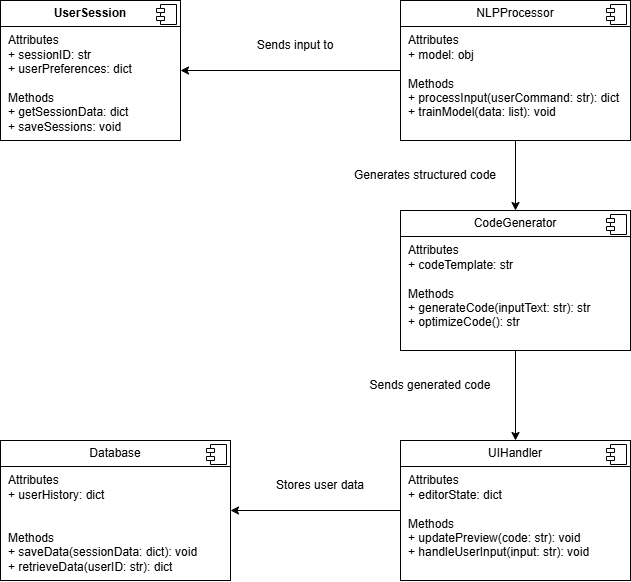

The diagram above was exported from draw.io. Its source (the exported page's mxGraphModel, read from the mxfile embedded in the PNG):
<mxGraphModel dx="1195" dy="672" grid="1" gridSize="10" guides="1" tooltips="1" connect="1" arrows="1" fold="1" page="1" pageScale="1" pageWidth="850" pageHeight="1100" math="0" shadow="0">
  <root>
    <mxCell id="0" />
    <mxCell id="1" parent="0" />
    <mxCell id="AEBzdnLJA70agocW_Lj2-5" value="&lt;p style=&quot;margin:0px;margin-top:6px;text-align:center;&quot;&gt;&lt;b&gt;UserSession&lt;/b&gt;&lt;/p&gt;&lt;hr size=&quot;1&quot; style=&quot;border-style:solid;&quot;&gt;&lt;p style=&quot;margin:0px;margin-left:8px;&quot;&gt;Attributes&lt;/p&gt;&lt;p style=&quot;margin:0px;margin-left:8px;&quot;&gt;+ sessionID: str&lt;br&gt;+ userPreferences: dict&lt;/p&gt;&lt;p style=&quot;margin: 0px 0px 0px 8px;&quot;&gt;&lt;br&gt;&lt;/p&gt;&lt;p style=&quot;margin: 0px 0px 0px 8px;&quot;&gt;&lt;span style=&quot;background-color: transparent; color: light-dark(rgb(0, 0, 0), rgb(255, 255, 255));&quot;&gt;Methods&lt;/span&gt;&lt;/p&gt;&lt;p style=&quot;margin: 0px 0px 0px 8px;&quot;&gt;&lt;span style=&quot;background-color: transparent; color: light-dark(rgb(0, 0, 0), rgb(255, 255, 255));&quot;&gt;+ getSessionData: dict&lt;/span&gt;&lt;/p&gt;&lt;p style=&quot;margin: 0px 0px 0px 8px;&quot;&gt;+ saveSessions: void&lt;/p&gt;&lt;p style=&quot;margin:0px;margin-left:8px;&quot;&gt;&lt;br&gt;&lt;/p&gt;" style="align=left;overflow=fill;html=1;dropTarget=0;whiteSpace=wrap;" vertex="1" parent="1">
      <mxGeometry x="40" y="80" width="180" height="140" as="geometry" />
    </mxCell>
    <mxCell id="AEBzdnLJA70agocW_Lj2-6" value="" style="shape=component;jettyWidth=8;jettyHeight=4;" vertex="1" parent="AEBzdnLJA70agocW_Lj2-5">
      <mxGeometry x="1" width="20" height="20" relative="1" as="geometry">
        <mxPoint x="-24" y="4" as="offset" />
      </mxGeometry>
    </mxCell>
    <mxCell id="AEBzdnLJA70agocW_Lj2-17" style="edgeStyle=orthogonalEdgeStyle;rounded=0;orthogonalLoop=1;jettySize=auto;html=1;entryX=1;entryY=0.5;entryDx=0;entryDy=0;" edge="1" parent="1" source="AEBzdnLJA70agocW_Lj2-9" target="AEBzdnLJA70agocW_Lj2-5">
      <mxGeometry relative="1" as="geometry" />
    </mxCell>
    <mxCell id="AEBzdnLJA70agocW_Lj2-18" value="" style="edgeStyle=orthogonalEdgeStyle;rounded=0;orthogonalLoop=1;jettySize=auto;html=1;" edge="1" parent="1" source="AEBzdnLJA70agocW_Lj2-9" target="AEBzdnLJA70agocW_Lj2-11">
      <mxGeometry relative="1" as="geometry" />
    </mxCell>
    <mxCell id="AEBzdnLJA70agocW_Lj2-9" value="&lt;p style=&quot;margin:0px;margin-top:6px;text-align:center;&quot;&gt;NLPProcessor&lt;/p&gt;&lt;hr size=&quot;1&quot; style=&quot;border-style:solid;&quot;&gt;&lt;p style=&quot;margin:0px;margin-left:8px;&quot;&gt;Attributes&lt;/p&gt;&lt;p style=&quot;margin:0px;margin-left:8px;&quot;&gt;+ model: obj&lt;br&gt;&lt;/p&gt;&lt;p style=&quot;margin: 0px 0px 0px 8px;&quot;&gt;&lt;br&gt;&lt;/p&gt;&lt;p style=&quot;margin: 0px 0px 0px 8px;&quot;&gt;&lt;span style=&quot;background-color: transparent; color: light-dark(rgb(0, 0, 0), rgb(255, 255, 255));&quot;&gt;Methods&lt;/span&gt;&lt;/p&gt;&lt;p style=&quot;margin: 0px 0px 0px 8px;&quot;&gt;&lt;span style=&quot;background-color: transparent; color: light-dark(rgb(0, 0, 0), rgb(255, 255, 255));&quot;&gt;+&amp;nbsp;&lt;/span&gt;&lt;span style=&quot;background-color: transparent; color: light-dark(rgb(0, 0, 0), rgb(255, 255, 255));&quot;&gt;processInput(userCommand: str): dict&lt;/span&gt;&lt;/p&gt;&lt;p style=&quot;margin: 0px 0px 0px 8px;&quot;&gt;+&amp;nbsp;&lt;span style=&quot;background-color: transparent;&quot;&gt;trainModel(data: list): void&lt;/span&gt;&lt;/p&gt;&lt;div&gt;&lt;span style=&quot;background-color: transparent; color: light-dark(rgb(0, 0, 0), rgb(255, 255, 255));&quot;&gt;&lt;br&gt;&lt;/span&gt;&lt;/div&gt;" style="align=left;overflow=fill;html=1;dropTarget=0;whiteSpace=wrap;" vertex="1" parent="1">
      <mxGeometry x="440" y="80" width="230" height="140" as="geometry" />
    </mxCell>
    <mxCell id="AEBzdnLJA70agocW_Lj2-10" value="" style="shape=component;jettyWidth=8;jettyHeight=4;" vertex="1" parent="AEBzdnLJA70agocW_Lj2-9">
      <mxGeometry x="1" width="20" height="20" relative="1" as="geometry">
        <mxPoint x="-24" y="4" as="offset" />
      </mxGeometry>
    </mxCell>
    <mxCell id="AEBzdnLJA70agocW_Lj2-19" value="" style="edgeStyle=orthogonalEdgeStyle;rounded=0;orthogonalLoop=1;jettySize=auto;html=1;" edge="1" parent="1" source="AEBzdnLJA70agocW_Lj2-11" target="AEBzdnLJA70agocW_Lj2-13">
      <mxGeometry relative="1" as="geometry" />
    </mxCell>
    <mxCell id="AEBzdnLJA70agocW_Lj2-11" value="&lt;p style=&quot;margin:0px;margin-top:6px;text-align:center;&quot;&gt;CodeGenerator&lt;/p&gt;&lt;hr size=&quot;1&quot; style=&quot;border-style:solid;&quot;&gt;&lt;p style=&quot;margin:0px;margin-left:8px;&quot;&gt;Attributes&lt;/p&gt;&lt;p style=&quot;margin:0px;margin-left:8px;&quot;&gt;+&amp;nbsp;&lt;span style=&quot;background-color: transparent;&quot;&gt;codeTemplate: str&lt;/span&gt;&lt;/p&gt;&lt;p style=&quot;margin: 0px 0px 0px 8px;&quot;&gt;&lt;br&gt;&lt;/p&gt;&lt;p style=&quot;margin: 0px 0px 0px 8px;&quot;&gt;&lt;span style=&quot;background-color: transparent; color: light-dark(rgb(0, 0, 0), rgb(255, 255, 255));&quot;&gt;Methods&lt;/span&gt;&lt;/p&gt;&lt;p style=&quot;margin: 0px 0px 0px 8px;&quot;&gt;&lt;span style=&quot;background-color: transparent; color: light-dark(rgb(0, 0, 0), rgb(255, 255, 255));&quot;&gt;+&amp;nbsp;&lt;/span&gt;&lt;span style=&quot;background-color: transparent;&quot;&gt;generateCode(inputText: str): str&lt;/span&gt;&lt;/p&gt;&lt;p style=&quot;margin: 0px 0px 0px 8px;&quot;&gt;+&amp;nbsp;&lt;span style=&quot;background-color: transparent;&quot;&gt;optimizeCode(): str&lt;/span&gt;&lt;/p&gt;&lt;div&gt;&lt;span style=&quot;background-color: transparent; color: light-dark(rgb(0, 0, 0), rgb(255, 255, 255));&quot;&gt;&lt;br&gt;&lt;/span&gt;&lt;/div&gt;&lt;div&gt;&lt;span style=&quot;background-color: transparent; color: light-dark(rgb(0, 0, 0), rgb(255, 255, 255));&quot;&gt;&lt;br&gt;&lt;/span&gt;&lt;/div&gt;" style="align=left;overflow=fill;html=1;dropTarget=0;whiteSpace=wrap;" vertex="1" parent="1">
      <mxGeometry x="440" y="290" width="230" height="140" as="geometry" />
    </mxCell>
    <mxCell id="AEBzdnLJA70agocW_Lj2-12" value="" style="shape=component;jettyWidth=8;jettyHeight=4;" vertex="1" parent="AEBzdnLJA70agocW_Lj2-11">
      <mxGeometry x="1" width="20" height="20" relative="1" as="geometry">
        <mxPoint x="-24" y="4" as="offset" />
      </mxGeometry>
    </mxCell>
    <mxCell id="AEBzdnLJA70agocW_Lj2-23" style="edgeStyle=orthogonalEdgeStyle;rounded=0;orthogonalLoop=1;jettySize=auto;html=1;entryX=1;entryY=0.5;entryDx=0;entryDy=0;" edge="1" parent="1" source="AEBzdnLJA70agocW_Lj2-13" target="AEBzdnLJA70agocW_Lj2-15">
      <mxGeometry relative="1" as="geometry" />
    </mxCell>
    <mxCell id="AEBzdnLJA70agocW_Lj2-13" value="&lt;p style=&quot;margin:0px;margin-top:6px;text-align:center;&quot;&gt;UIHandler&lt;/p&gt;&lt;hr size=&quot;1&quot; style=&quot;border-style:solid;&quot;&gt;&lt;p style=&quot;margin:0px;margin-left:8px;&quot;&gt;Attributes&lt;/p&gt;&lt;p style=&quot;margin:0px;margin-left:8px;&quot;&gt;+&amp;nbsp;&lt;span style=&quot;background-color: transparent; color: light-dark(rgb(0, 0, 0), rgb(255, 255, 255));&quot;&gt;editorState: dict&lt;/span&gt;&lt;/p&gt;&lt;p style=&quot;margin: 0px 0px 0px 8px;&quot;&gt;&lt;br&gt;&lt;/p&gt;&lt;p style=&quot;margin: 0px 0px 0px 8px;&quot;&gt;&lt;span style=&quot;background-color: transparent; color: light-dark(rgb(0, 0, 0), rgb(255, 255, 255));&quot;&gt;Methods&lt;/span&gt;&lt;/p&gt;&lt;p style=&quot;margin: 0px 0px 0px 8px;&quot;&gt;&lt;span style=&quot;background-color: transparent; color: light-dark(rgb(0, 0, 0), rgb(255, 255, 255));&quot;&gt;+&amp;nbsp;&lt;/span&gt;&lt;span style=&quot;background-color: transparent;&quot;&gt;updatePreview(code: str): void&lt;/span&gt;&lt;/p&gt;&lt;p style=&quot;margin: 0px 0px 0px 8px;&quot;&gt;+&amp;nbsp;&lt;span style=&quot;background-color: transparent;&quot;&gt;handleUserInput(input: str): void&lt;/span&gt;&lt;/p&gt;&lt;div&gt;&lt;span style=&quot;background-color: transparent; color: light-dark(rgb(0, 0, 0), rgb(255, 255, 255));&quot;&gt;&lt;br&gt;&lt;/span&gt;&lt;/div&gt;&lt;div&gt;&lt;span style=&quot;background-color: transparent; color: light-dark(rgb(0, 0, 0), rgb(255, 255, 255));&quot;&gt;&lt;br&gt;&lt;/span&gt;&lt;/div&gt;" style="align=left;overflow=fill;html=1;dropTarget=0;whiteSpace=wrap;" vertex="1" parent="1">
      <mxGeometry x="440" y="520" width="230" height="140" as="geometry" />
    </mxCell>
    <mxCell id="AEBzdnLJA70agocW_Lj2-14" value="" style="shape=component;jettyWidth=8;jettyHeight=4;" vertex="1" parent="AEBzdnLJA70agocW_Lj2-13">
      <mxGeometry x="1" width="20" height="20" relative="1" as="geometry">
        <mxPoint x="-24" y="4" as="offset" />
      </mxGeometry>
    </mxCell>
    <mxCell id="AEBzdnLJA70agocW_Lj2-15" value="&lt;p style=&quot;margin:0px;margin-top:6px;text-align:center;&quot;&gt;Database&lt;/p&gt;&lt;hr size=&quot;1&quot; style=&quot;border-style:solid;&quot;&gt;&lt;p style=&quot;margin:0px;margin-left:8px;&quot;&gt;Attributes&lt;/p&gt;&lt;p style=&quot;margin:0px;margin-left:8px;&quot;&gt;+&amp;nbsp;&lt;span style=&quot;background-color: transparent;&quot;&gt;userHistory: dict&lt;/span&gt;&lt;/p&gt;&lt;div&gt;&lt;span style=&quot;background-color: transparent; color: light-dark(rgb(0, 0, 0), rgb(255, 255, 255));&quot;&gt;&lt;br&gt;&lt;/span&gt;&lt;/div&gt;&lt;p style=&quot;margin: 0px 0px 0px 8px;&quot;&gt;&lt;br&gt;&lt;/p&gt;&lt;p style=&quot;margin: 0px 0px 0px 8px;&quot;&gt;&lt;span style=&quot;background-color: transparent; color: light-dark(rgb(0, 0, 0), rgb(255, 255, 255));&quot;&gt;Methods&lt;/span&gt;&lt;/p&gt;&lt;p style=&quot;margin: 0px 0px 0px 8px;&quot;&gt;&lt;span style=&quot;background-color: transparent; color: light-dark(rgb(0, 0, 0), rgb(255, 255, 255));&quot;&gt;+&amp;nbsp;&lt;/span&gt;&lt;span style=&quot;background-color: transparent;&quot;&gt;saveData(sessionData: dict): void&lt;/span&gt;&lt;/p&gt;&lt;p style=&quot;margin: 0px 0px 0px 8px;&quot;&gt;+&amp;nbsp;&lt;span style=&quot;background-color: transparent;&quot;&gt;retrieveData(userID: str): dict&lt;/span&gt;&lt;/p&gt;&lt;div&gt;&lt;span style=&quot;background-color: transparent; color: light-dark(rgb(0, 0, 0), rgb(255, 255, 255));&quot;&gt;&lt;br&gt;&lt;/span&gt;&lt;/div&gt;&lt;div&gt;&lt;span style=&quot;background-color: transparent; color: light-dark(rgb(0, 0, 0), rgb(255, 255, 255));&quot;&gt;&lt;br&gt;&lt;/span&gt;&lt;/div&gt;&lt;div&gt;&lt;span style=&quot;background-color: transparent; color: light-dark(rgb(0, 0, 0), rgb(255, 255, 255));&quot;&gt;&lt;br&gt;&lt;/span&gt;&lt;/div&gt;" style="align=left;overflow=fill;html=1;dropTarget=0;whiteSpace=wrap;" vertex="1" parent="1">
      <mxGeometry x="40" y="520" width="230" height="140" as="geometry" />
    </mxCell>
    <mxCell id="AEBzdnLJA70agocW_Lj2-16" value="" style="shape=component;jettyWidth=8;jettyHeight=4;" vertex="1" parent="AEBzdnLJA70agocW_Lj2-15">
      <mxGeometry x="1" width="20" height="20" relative="1" as="geometry">
        <mxPoint x="-24" y="4" as="offset" />
      </mxGeometry>
    </mxCell>
    <mxCell id="AEBzdnLJA70agocW_Lj2-24" value="Sends input to" style="text;html=1;align=center;verticalAlign=middle;whiteSpace=wrap;rounded=0;" vertex="1" parent="1">
      <mxGeometry x="290" y="110" width="90" height="30" as="geometry" />
    </mxCell>
    <mxCell id="AEBzdnLJA70agocW_Lj2-25" value="Generates structured code" style="text;html=1;align=center;verticalAlign=middle;whiteSpace=wrap;rounded=0;" vertex="1" parent="1">
      <mxGeometry x="390" y="240" width="150" height="30" as="geometry" />
    </mxCell>
    <mxCell id="AEBzdnLJA70agocW_Lj2-26" value="Sends generated code" style="text;html=1;align=center;verticalAlign=middle;whiteSpace=wrap;rounded=0;" vertex="1" parent="1">
      <mxGeometry x="400" y="450" width="140" height="30" as="geometry" />
    </mxCell>
    <mxCell id="AEBzdnLJA70agocW_Lj2-27" value="Stores user data" style="text;html=1;align=center;verticalAlign=middle;whiteSpace=wrap;rounded=0;" vertex="1" parent="1">
      <mxGeometry x="310" y="550" width="100" height="30" as="geometry" />
    </mxCell>
  </root>
</mxGraphModel>